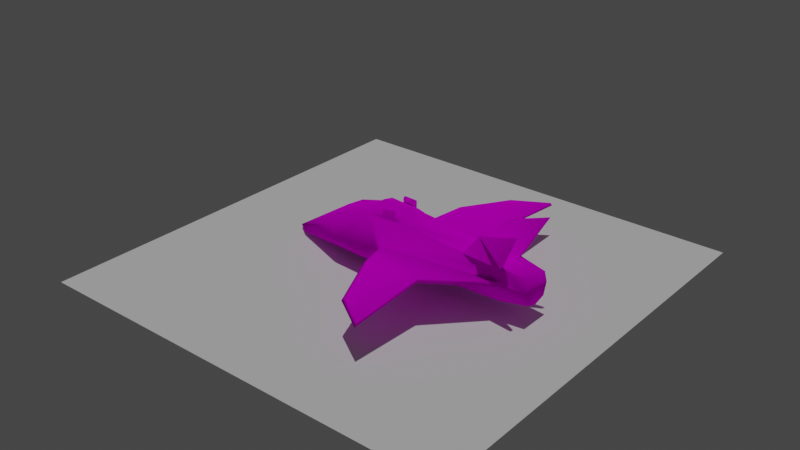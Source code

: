 # Source: omega.blend  (saved by Blender 3.5.10; exported with 4.5.12 LTS)
import bpy
from mathutils import Matrix  # noqa: F401  (used for matrix-valued properties, if any)

bpy.ops.wm.read_factory_settings(use_empty=True)
scene = bpy.context.scene
scene.name = 'Scene'

# ---- collections
col_collection = bpy.data.collections.new('Collection'); scene.collection.children.link(col_collection)

# ---- images (referenced by path relative to the original .blend; pixels are not part of the script)
import os
ASSET_DIR = os.environ.get("B2B_ASSET_DIR", "")  # directory of the original .blend (textures are referenced by path, not embedded)
HERE = os.path.dirname(os.path.abspath(__file__))  # packed textures are extracted next to this script under _unpacked/

def load_image(name, relpath, width, height, colorspace="sRGB"):
    """Load a texture the original file referenced (path relative to the .blend, or extracted next to this script)."""
    p = next((c for c in (os.path.join(HERE, relpath), os.path.join(ASSET_DIR, relpath)) if relpath and os.path.exists(c)), "")
    if p:
        img = bpy.data.images.load(p, check_existing=True)
        img.name = name
    else:  # same state as the original file: an image datablock whose file is absent (Cycles renders it pink)
        img = bpy.data.images.new(name, width, height)
        img.source = "FILE"
        img.filepath = "//" + (relpath or name)
    img.colorspace_settings.name = colorspace
    return img
img_omega = load_image('Omega', 'Omega occlusion 1024x1024.png', 1024, 1024, 'sRGB')

# ---- materials (node trees are filled in below, after node groups)
mat_omega = bpy.data.materials.new('Omega')

# ---- material node trees
mat_omega.use_nodes = True; mat_omega.node_tree.nodes.clear()
_N = mat_omega.node_tree.nodes; _L = mat_omega.node_tree.links
n0 = _N.new('ShaderNodeOutputMaterial'); n0.name = 'Вывод материала'; n0.location = (300, 300)
n1 = _N.new('ShaderNodeBsdfDiffuse'); n1.name = 'Диффузный BSDF'; n1.location = (10, 300)
n1.inputs[1].default_value = 0.5
n2 = _N.new('ShaderNodeTexImage'); n2.name = 'Изображение-текстура'; n2.location = (-280, 280)
n2.image = img_omega
_L.new(n1.outputs[0], n0.inputs[0])
_L.new(n2.outputs[0], n1.inputs[0])
n0.is_active_output = True

# ---- world
world_world = bpy.data.worlds.new('World'); scene.world = world_world
world_world.use_nodes = True; world_world.node_tree.nodes.clear()
_N = world_world.node_tree.nodes; _L = world_world.node_tree.links
n0 = _N.new('ShaderNodeOutputWorld'); n0.name = 'World Output'; n0.location = (300, 300)
n1 = _N.new('ShaderNodeBackground'); n1.name = 'Background'; n1.location = (10, 300)
n1.inputs[0].default_value = (0.05088, 0.05088, 0.05088, 1.0)
_L.new(n1.outputs[0], n0.inputs[0])
n0.is_active_output = True
world_world.color = (0.05088, 0.05088, 0.05088)
world_world.use_sun_shadow = False
world_world.sun_shadow_jitter_overblur = 0.0

# ---- lights
light_x = bpy.data.lights.new('Солнце', 'SUN')
light_x.transmission_factor = 0.0
light_x.energy = 1.0

# ---- meshes
me_omega = bpy.data.meshes.new('Omega')
me_omega.from_pydata([(-1.028, 1.514, -1.423), (-1.441, 1.147, 1.46), (7.986, 1.0, -1.0), (7.986, 1.0, 1.0), (9.726, 0.7682, 0.7682), (9.726, 0.7682, -0.7682), (-3.351, 1.376, -1.438), (-4.13, 1.299, 0.654), (1.096, 1.029, 1.46), (2.196, -0.0001518, 1.446), (0.1038, 2.249, -0.02378), (0.6918, 0.0, -1.19), (-1.107, 2.212, -0.576), (7.986, 1.232, 0.0), (9.726, 1.015, 0.0), (-3.43, 2.075, -0.5912), (-7.338, 0.6681, -1.855), (0.1071, 1.337, -1.024), (-0.8825, 0.926, -1.309), (-2.119, 0.0003684, 1.467), (7.986, 0.0, -1.293), (7.986, 0.0, 1.293), (9.726, 0.0, -0.9936), (9.726, 0.0, 0.9936), (-3.213, 0.926, -1.309), (-4.13, 0.0, 0.8233), (-8.278, -0.005226, -1.916), (-1.175, -0.001673, 2.084), (-1.174, 0.7045, 1.911), (0.8322, -0.001673, 1.951), (0.894, 0.662, 1.827), (-0.4056, 1.105, 1.575), (0.4159, 1.06, 1.575), (-0.4258, 0.8181, 1.772), (0.3974, 0.7881, 1.735), (-0.4, 1.112, 2.07), (0.417, 1.066, 2.071), (-0.425, 0.8213, 2.07), (0.3999, 0.789, 2.071), (-0.4429, 0.9695, 2.147), (0.3781, 0.9302, 2.147), (7.986, 1.047, 0.2454), (0.2462, 2.005, 0.1892), (4.71, 9.14, 0.2306), (4.71, 9.325, -0.01474), (2.524, 7.937, 0.1341), (2.667, 7.693, 0.3471), (4.895, 4.348, 0.8216), (4.895, 4.533, 0.5763), (1.253, 4.269, 0.6929), (1.13, 4.56, 0.4812), (5.371, 1.007, 1.111), (7.986, 0.7806, 1.064), (5.376, 0.7829, 1.127), (6.753, 1.38, 2.78), (9.282, 1.689, 3.571), (9.306, 1.472, 3.585), (6.782, 1.158, 2.793)], [], [(19, 1, 7, 25), (12, 1, 8, 42, 10), (20, 2, 5, 22), (13, 41, 3, 4, 14), (12, 0, 6, 15), (1, 12, 15, 7), (2, 13, 14, 5), (0, 12, 10, 17), (15, 16, 7), (11, 17, 2, 20), (6, 16, 15), (10, 42, 49, 50), (26, 16, 6, 24), (1, 19, 27, 28), (7, 16, 26, 25), (0, 18, 24, 6), (3, 52, 21, 23, 4), (17, 10, 13, 2), (5, 14, 4, 23, 22), (51, 53, 57, 54), (0, 17, 18), (29, 30, 28, 27), (19, 9, 29, 27), (9, 8, 30, 29), (28, 30, 34, 33), (24, 18, 11, 26), (34, 32, 36, 40, 38), (30, 8, 32, 34), (8, 1, 31, 32), (1, 28, 33, 31), (40, 39, 37, 38), (33, 34, 38, 37), (31, 33, 37, 39, 35), (32, 31, 35, 36), (36, 35, 39, 40), (45, 46, 43, 44), (41, 42, 8, 51, 3), (42, 41, 47, 49), (47, 48, 44, 43), (13, 10, 50, 48), (41, 13, 48, 47), (49, 47, 43, 46), (50, 49, 46, 45), (48, 50, 45, 44), (52, 53, 51, 8, 9, 21), (55, 54, 57, 56), (52, 3, 55, 56), (3, 51, 54, 55), (53, 52, 56, 57), (18, 17, 11)])
me_omega.polygons.foreach_set('use_smooth', [True] * 50)
_uv = me_omega.uv_layers.new(name='UVКарта')
_uv.uv.foreach_set('vector', [0.4355, 0.2923, 0.4329, 0.2213, 0.5701, 0.2821, 0.5361, 0.3432, 0.8286, 0.654, 0.9412, 0.6413, 0.9412, 0.7659, 0.8638, 0.722, 0.8474, 0.7161, 0.7009, 0.8508, 0.7518, 0.8486, 0.7478, 0.9352, 0.7087, 0.9368, 0.8679, 0.09876, 0.8529, 0.09734, 0.8159, 0.09578, 0.8302, 0.01031, 0.8695, 0.01296, 0.8286, 0.654, 0.775, 0.654, 0.7795, 0.54, 0.8337, 0.5407, 0.9412, 0.6413, 0.8286, 0.654, 0.8337, 0.5407, 0.9063, 0.5079, 0.9181, 0.09842, 0.8679, 0.09876, 0.8695, 0.01296, 0.909, 0.01225, 0.775, 0.654, 0.8286, 0.654, 0.8474, 0.7161, 0.7809, 0.7134, 0.6282, 0.2153, 0.7221, 0.3898, 0.5701, 0.2821, 0.6872, 0.4941, 0.7518, 0.4628, 0.7518, 0.8486, 0.7009, 0.8508, 0.6858, 0.209, 0.7221, 0.3898, 0.6282, 0.2153, 0.177, 0.01031, 0.1925, 0.01137, 0.1479, 0.1133, 0.1311, 0.1141, 0.7544, 0.4422, 0.7221, 0.3898, 0.6858, 0.209, 0.709, 0.2015, 0.01031, 0.7334, 0.1033, 0.7086, 0.07573, 0.7654, 0.04468, 0.7587, 0.5701, 0.2821, 0.7221, 0.3898, 0.7544, 0.4422, 0.5361, 0.3432, 0.6791, 0.09519, 0.7085, 0.08734, 0.709, 0.2015, 0.6858, 0.209, 0.9387, 0.3483, 0.9499, 0.3482, 0.9897, 0.3479, 0.9862, 0.4343, 0.947, 0.4345, 0.9181, 0.4843, 0.8519, 0.4873, 0.8679, 0.09876, 0.9181, 0.09842, 0.2266, 0.7948, 0.2145, 0.7572, 0.2266, 0.7196, 0.2642, 0.7086, 0.2642, 0.8058, 0.5406, 0.4628, 0.5516, 0.4633, 0.553, 0.5743, 0.542, 0.5743, 0.6791, 0.09519, 0.6885, 0.03654, 0.7085, 0.08734, 0.08104, 0.8462, 0.04999, 0.8552, 0.04468, 0.7587, 0.07573, 0.7654, 0.1033, 0.7086, 0.1033, 0.9199, 0.08104, 0.8462, 0.07573, 0.7654, 0.1033, 0.9199, 0.02311, 0.8733, 0.04999, 0.8552, 0.08104, 0.8462, 0.04468, 0.7587, 0.04999, 0.8552, 0.04105, 0.8324, 0.03851, 0.7926, 0.709, 0.2015, 0.7085, 0.08734, 0.7544, 0.01031, 0.7544, 0.4422, 0.1939, 0.7683, 0.1881, 0.783, 0.168, 0.7672, 0.1713, 0.76, 0.179, 0.7586, 0.04999, 0.8552, 0.02311, 0.8733, 0.02587, 0.8345, 0.04105, 0.8324, 0.02311, 0.8733, 0.01031, 0.7334, 0.02207, 0.7941, 0.02587, 0.8345, 0.01031, 0.7334, 0.04468, 0.7587, 0.03851, 0.7926, 0.02207, 0.7941, 0.1713, 0.76, 0.1515, 0.7342, 0.1558, 0.7261, 0.179, 0.7586, 0.1686, 0.7172, 0.193, 0.7487, 0.179, 0.7586, 0.1558, 0.7261, 0.1304, 0.7103, 0.1502, 0.7086, 0.1558, 0.7261, 0.1515, 0.7342, 0.1429, 0.7366, 0.1492, 0.783, 0.1239, 0.7524, 0.1429, 0.7366, 0.168, 0.7672, 0.168, 0.7672, 0.1429, 0.7366, 0.1515, 0.7342, 0.1713, 0.76, 0.03496, 0.2439, 0.0505, 0.245, 0.03216, 0.3538, 0.01902, 0.3569, 0.8529, 0.09734, 0.8498, 0.4789, 0.775, 0.4311, 0.8051, 0.2234, 0.8159, 0.09578, 0.4123, 0.2767, 0.4123, 0.6425, 0.2486, 0.4885, 0.3005, 0.3014, 0.2486, 0.4885, 0.233, 0.4932, 0.01902, 0.3569, 0.03216, 0.3538, 0.3995, 0.649, 0.04268, 0.688, 0.04807, 0.5869, 0.233, 0.4932, 0.4123, 0.6425, 0.3995, 0.649, 0.233, 0.4932, 0.2486, 0.4885, 0.3005, 0.3014, 0.2486, 0.4885, 0.03216, 0.3538, 0.1357, 0.304, 0.1311, 0.1141, 0.1479, 0.1133, 0.0505, 0.245, 0.03496, 0.2439, 0.233, 0.4932, 0.04807, 0.5869, 0.01031, 0.4545, 0.01902, 0.3569, 0.9499, 0.3482, 0.9497, 0.2205, 0.9387, 0.2202, 0.9397, 0.01031, 0.9897, 0.06451, 0.9897, 0.3479, 0.5451, 0.7048, 0.542, 0.5743, 0.553, 0.5743, 0.5558, 0.7046, 0.5561, 0.8472, 0.5453, 0.8499, 0.5451, 0.7048, 0.5558, 0.7046, 0.5453, 0.8499, 0.4329, 0.9114, 0.4591, 0.803, 0.5451, 0.7048, 0.6666, 0.9114, 0.5561, 0.8472, 0.5558, 0.7046, 0.6408, 0.8034, 0.7085, 0.08734, 0.6885, 0.03654, 0.7544, 0.01031])
me_omega.materials.append(mat_omega)
me_omega.update()
me_x = bpy.data.meshes.new('Плоскость')
me_x.from_pydata([(-1.0, -1.0, 0.0), (1.0, -1.0, 0.0), (-1.0, 1.0, 0.0), (1.0, 1.0, 0.0)], [], [(0, 1, 3, 2)])
_uv = me_x.uv_layers.new(name='UVКарта')
_uv.uv.foreach_set('vector', [0.0, 0.0, 1.0, 0.0, 1.0, 1.0, 0.0, 1.0])
me_x.update()

# ---- objects
ob_omega = bpy.data.objects.new('Omega', me_omega)
ob_x = bpy.data.objects.new('Плоскость', me_x)
ob_x_1 = bpy.data.objects.new('Солнце', light_x)

# ---- transforms, parenting, visibility, modifiers, constraints
ob_omega.location = (0.0, 0.0, 0.0)
_m = ob_omega.modifiers.new('Симметрия', 'MIRROR')
_m.use_axis = (False, True, False)
_m.merge_threshold = 0.02
ob_x.location = (0.0, 0.0, -2.142)
ob_x.scale = (14.23, 14.23, 14.23)
ob_x_1.location = (0.0, 0.0, 0.0)

# ---- collection membership
col_collection.objects.link(ob_omega)
col_collection.objects.link(ob_x)
col_collection.objects.link(ob_x_1)

# ---- scene / render settings (as saved in the file)
scene.frame_start = 1; scene.frame_end = 250; scene.frame_set(1)
scene.render.engine = 'CYCLES'
scene.cycles.sampling_pattern = 'TABULATED_SOBOL'
scene.cycles.bake_type = 'AO'
scene.view_settings.view_transform = 'Filmic'
bpy.context.view_layer.update()

# ---- added for rendering (the .blend has no active camera): camera
cam_auto = bpy.data.cameras.new('AutoCamera')
cam_auto.lens = 50.0
cam_auto.sensor_width = 36.0
cam_auto.clip_end = 1000.0
ob_auto_camera = bpy.data.objects.new('AutoCamera', cam_auto)
scene.collection.objects.link(ob_auto_camera)
ob_auto_camera.location = (37.62, -45.144, 30.8178)
ob_auto_camera.rotation_euler = (1.09748, -7.21219e-08, 0.694738)
scene.camera = ob_auto_camera
bpy.context.view_layer.update()
